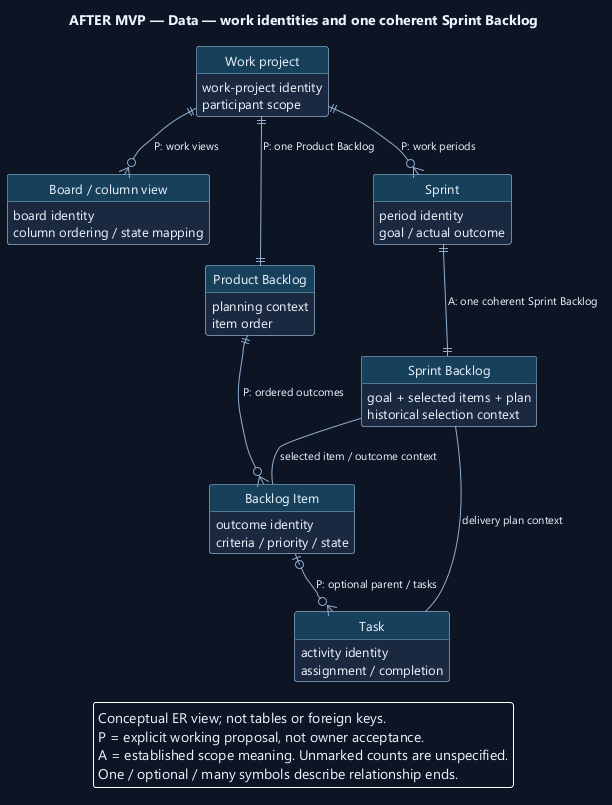

The diagram above was rendered by PlantUML. Its source (embedded in the PNG):
@startuml
' OWNER-MVP-2026-11-04 review: Future after MVP. Provider, advanced Sprint/review, or untrusted execution requirement retained as deferred.
skinparam backgroundColor #0D1525
skinparam defaultFontColor #EDF4FF
skinparam defaultFontName Segoe UI
skinparam defaultFontSize 13
skinparam shadowing false
skinparam roundcorner 5
skinparam classAttributeIconSize 0
hide circle
skinparam classBackgroundColor #1A2940
skinparam classBorderColor #91AED1
skinparam classHeaderBackgroundColor #17405A
skinparam ArrowColor #91AED1
skinparam ArrowFontSize 11
skinparam noteBackgroundColor #4A302B
skinparam noteBorderColor #F1AD8A
skinparam nodesep 35
skinparam ranksep 42
hide empty members
top to bottom direction

title AFTER MVP — Data — work identities and one coherent Sprint Backlog
entity "Work project" as P {
  work-project identity
  participant scope
}
entity "Board / column view" as B {
  board identity
  column ordering / state mapping
}
entity "Product Backlog" as K {
  planning context
  item order
}
entity "Backlog Item" as I {
  outcome identity
  criteria / priority / state
}
entity "Task" as T {
  activity identity
  assignment / completion
}
entity "Sprint" as S {
  period identity
  goal / actual outcome
}
entity "Sprint Backlog" as SB {
  goal + selected items + plan
  historical selection context
}
P ||--o{ B : P: work views
P ||--|| K : P: one Product Backlog
K ||--o{ I : P: ordered outcomes
I |o--o{ T : P: optional parent / tasks
P ||--o{ S : P: work periods
S ||--|| SB : A: one coherent Sprint Backlog
SB -- I : selected item / outcome context
SB -- T : delivery plan context
legend bottom
Conceptual ER view; not tables or foreign keys.
P = explicit working proposal, not owner acceptance.
A = established scope meaning. Unmarked counts are unspecified.
One / optional / many symbols describe relationship ends.
endlegend
@enduml